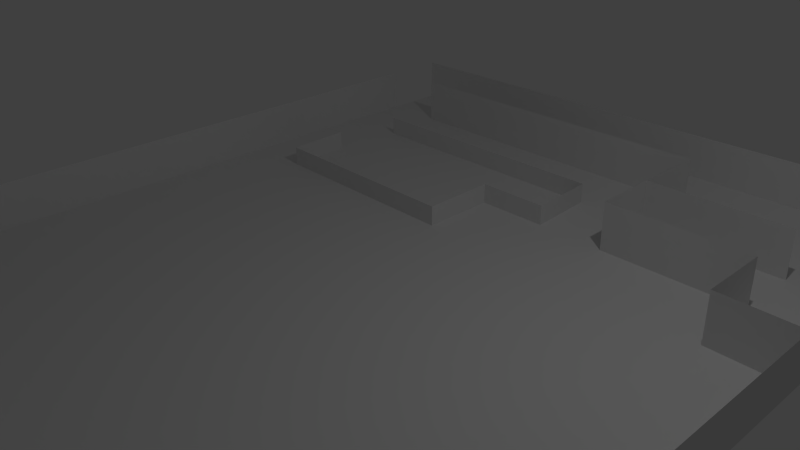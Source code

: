 # Source: untitled.blend  (saved by Blender 2.74.0; exported with 4.5.12 LTS)
import bpy
from mathutils import Matrix  # noqa: F401  (used for matrix-valued properties, if any)

bpy.ops.wm.read_factory_settings(use_empty=True)
scene = bpy.context.scene
scene.name = 'Scene'

# ---- collections
col_collection_1 = bpy.data.collections.new('Collection 1'); scene.collection.children.link(col_collection_1)

# ---- world
world_world = bpy.data.worlds.new('World'); scene.world = world_world
world_world.color = (0.05088, 0.05088, 0.05088)
world_world.use_sun_shadow = False
world_world.sun_shadow_jitter_overblur = 0.0
world_world.cycles.sampling_method = 'MANUAL'
world_world.cycles.sample_map_resolution = 256

# ---- cameras
cam_camera = bpy.data.cameras.new('Camera')
cam_camera.clip_end = 100.0
cam_camera.lens = 35.0
cam_camera.sensor_width = 32.0
cam_camera.sensor_height = 18.0
cam_camera.ortho_scale = 7.314
cam_camera.dof.focus_distance = 0.0
cam_camera.dof.aperture_fstop = 128.0

# ---- lights
light_lamp = bpy.data.lights.new('Lamp', 'POINT')
light_lamp.transmission_factor = 0.0
light_lamp.cutoff_distance = 30.0
light_lamp.energy = 100.0
light_lamp.shadow_buffer_clip_start = 1.001
light_lamp.shadow_soft_size = 0.1
light_lamp.shadow_maximum_resolution = 0.006
light_lamp.use_absolute_resolution = True
light_lamp.cycles.use_multiple_importance_sampling = False

# ---- meshes
me_plane = bpy.data.meshes.new('Plane')
me_plane.from_pydata([(-1.0, -1.0, 0.0), (1.0, -1.0, 0.0), (-1.0, 1.0, 0.0), (1.0, 1.0, 0.0), (-1.0, 1.0, 0.1454), (-1.0, -1.0, 0.1454), (1.0, -1.0, 0.1454), (1.0, 1.0, 0.1454), (-1.0, 0.8297, 0.0), (1.0, 0.8297, 0.0), (-1.0, 0.8297, 0.1454), (1.0, 0.8297, 0.1454), (-0.7905, 0.8258, 0.1521), (-0.3776, 0.8258, 0.1521), (-0.7905, 0.8258, -0.0004074), (-0.3776, 0.8258, -0.0004074), (0.3326, 0.8258, 0.1521), (0.3326, 0.8258, -0.0004074), (0.3326, 0.8258, 0.1521), (0.3326, 0.8258, -0.0004074), (0.3272, 0.6334, 0.1521), (0.3272, 0.6334, -0.0004074), (0.772, 0.6334, 0.1521), (0.772, 0.6334, -0.0004074), (0.3272, 0.4628, 0.1521), (0.3272, 0.4628, -0.0004074), (0.772, 0.4628, 0.1521), (0.772, 0.4628, -0.0004074), (0.772, 0.2791, 0.1521), (0.772, 0.2791, -0.0004074), (0.997, 0.2748, 0.1521), (0.997, 0.2748, -0.0004074), (-0.7761, 0.6472, 0.06376), (0.09768, 0.6472, 0.06376), (-0.7761, 0.6472, -0.08878), (0.09768, 0.6472, -0.08878), (0.1084, 0.4679, 0.06376), (0.1084, 0.4679, -0.08878), (-0.1167, 0.4679, 0.06376), (-0.1167, 0.4679, -0.08878), (-0.1167, 0.2755, 0.06376), (-0.1167, 0.2755, -0.08878), (-0.7918, 0.2798, 0.06376), (-0.7918, 0.2798, -0.08878), (-0.7972, 0.4504, 0.06376), (-0.7972, 0.4504, -0.08878)], [], [(8, 2, 3, 9), (12, 13, 15, 14), (3, 2, 4, 7), (9, 3, 7, 11), (0, 1, 6, 5), (8, 0, 5, 10), (1, 9, 11, 6), (0, 8, 9, 1), (15, 13, 16, 17), (17, 16, 18, 19), (19, 18, 20, 21), (21, 20, 22, 23), (20, 21, 25, 24), (24, 25, 27, 26), (26, 27, 29, 28), (28, 29, 31, 30), (32, 33, 35, 34), (35, 33, 36, 37), (37, 36, 38, 39), (39, 38, 40, 41), (41, 40, 42, 43), (43, 42, 44, 45)])
me_plane.use_remesh_preserve_volume = False
me_plane.use_remesh_preserve_attributes = False
me_plane.use_mirror_vertex_groups = False
me_plane.update()

# ---- objects
ob_plane = bpy.data.objects.new('Plane', me_plane)
ob_lamp = bpy.data.objects.new('Lamp', light_lamp)
ob_camera = bpy.data.objects.new('Camera', cam_camera)

# ---- transforms, parenting, visibility, modifiers, constraints
ob_plane.location = (0.0, 0.0, -0.3653)
ob_plane.scale = (4.843, 5.934, 4.843)
ob_plane.lineart.crease_threshold = 0.0
ob_lamp.location = (4.076, 1.005, 5.904)
ob_lamp.rotation_euler = (0.6503, 0.05522, 1.866)
ob_lamp.lock_rotations_4d = False
ob_lamp.empty_display_type = 'ARROWS'
ob_lamp.color = (0.0, 0.0, 0.0, 0.0)
ob_lamp.lineart.crease_threshold = 0.0
ob_camera.location = (7.481, -6.508, 5.344)
ob_camera.rotation_euler = (1.109, 0.01082, 0.8149)
ob_camera.lock_rotations_4d = False
ob_camera.empty_display_type = 'ARROWS'
ob_camera.color = (0.0, 0.0, 0.0, 0.0)
ob_camera.display_type = 'WIRE'
ob_camera.lineart.crease_threshold = 0.0

# ---- collection membership
col_collection_1.objects.link(ob_plane)
col_collection_1.objects.link(ob_lamp)
col_collection_1.objects.link(ob_camera)

# ---- scene / render settings (as saved in the file)
scene.camera = ob_camera
scene.frame_start = 1; scene.frame_end = 250; scene.frame_set(1)
scene.render.engine = 'BLENDER_EEVEE_NEXT'
scene.render.resolution_percentage = 50
scene.render.dither_intensity = 0.0
scene.cycles.use_denoising = False
scene.cycles.samples = 10
scene.cycles.sampling_pattern = 'TABULATED_SOBOL'
scene.cycles.light_sampling_threshold = 0.0
scene.cycles.use_adaptive_sampling = False
scene.cycles.use_light_tree = False
scene.cycles.blur_glossy = 0.0
scene.cycles.pixel_filter_type = 'GAUSSIAN'
scene.cycles.sample_clamp_indirect = 0.0
scene.view_settings.view_transform = 'Standard'
bpy.context.view_layer.update()
